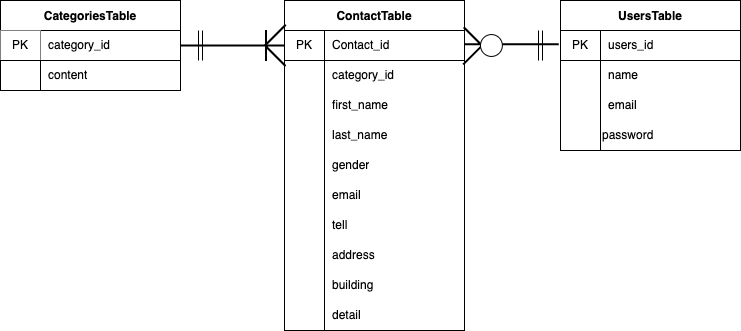

The diagram above was exported from draw.io. Its source (the exported page's mxGraphModel, read from the mxfile embedded in the PNG):
<mxGraphModel dx="518" dy="386" grid="1" gridSize="10" guides="1" tooltips="1" connect="1" arrows="1" fold="1" page="1" pageScale="1" pageWidth="827" pageHeight="1169" math="0" shadow="0">
  <root>
    <mxCell id="0" />
    <mxCell id="1" parent="0" />
    <mxCell id="3" value="CategoriesTable" style="shape=table;startSize=30;container=1;collapsible=0;childLayout=tableLayout;fixedRows=1;rowLines=0;fontStyle=1;fontColor=default;align=center;" vertex="1" parent="1">
      <mxGeometry x="40" y="40" width="180" height="90" as="geometry" />
    </mxCell>
    <mxCell id="4" value="" style="shape=tableRow;horizontal=0;startSize=0;swimlaneHead=0;swimlaneBody=0;top=0;left=0;bottom=0;right=0;collapsible=0;dropTarget=0;fillColor=none;points=[[0,0.5],[1,0.5]];portConstraint=eastwest;fontColor=none;" vertex="1" parent="3">
      <mxGeometry y="30" width="180" height="30" as="geometry" />
    </mxCell>
    <mxCell id="5" value="PK" style="shape=partialRectangle;html=1;whiteSpace=wrap;connectable=0;top=0;left=0;bottom=1;right=0;overflow=hidden;pointerEvents=1;" vertex="1" parent="4">
      <mxGeometry width="40" height="30" as="geometry">
        <mxRectangle width="40" height="30" as="alternateBounds" />
      </mxGeometry>
    </mxCell>
    <mxCell id="6" value="category_id" style="shape=partialRectangle;html=1;whiteSpace=wrap;connectable=0;fillColor=none;top=0;left=0;bottom=1;right=0;align=left;spacingLeft=6;overflow=hidden;fontColor=default;" vertex="1" parent="4">
      <mxGeometry x="40" width="140" height="30" as="geometry">
        <mxRectangle width="140" height="30" as="alternateBounds" />
      </mxGeometry>
    </mxCell>
    <mxCell id="7" value="" style="shape=tableRow;horizontal=0;startSize=0;swimlaneHead=0;swimlaneBody=0;top=0;left=0;bottom=0;right=0;collapsible=0;dropTarget=0;fillColor=none;points=[[0,0.5],[1,0.5]];portConstraint=eastwest;fontColor=none;" vertex="1" parent="3">
      <mxGeometry y="60" width="180" height="30" as="geometry" />
    </mxCell>
    <mxCell id="8" value="" style="shape=partialRectangle;html=1;whiteSpace=wrap;connectable=0;fillColor=none;top=0;left=0;bottom=0;right=0;overflow=hidden;fontColor=default;" vertex="1" parent="7">
      <mxGeometry width="40" height="30" as="geometry">
        <mxRectangle width="40" height="30" as="alternateBounds" />
      </mxGeometry>
    </mxCell>
    <mxCell id="9" value="content" style="shape=partialRectangle;html=1;whiteSpace=wrap;connectable=0;fillColor=none;top=0;left=0;bottom=0;right=0;align=left;spacingLeft=6;overflow=hidden;fontColor=default;" vertex="1" parent="7">
      <mxGeometry x="40" width="140" height="30" as="geometry">
        <mxRectangle width="140" height="30" as="alternateBounds" />
      </mxGeometry>
    </mxCell>
    <mxCell id="Ca-3wGP9eQM8WbR4wnc3-12" value="UsersTable" style="shape=table;startSize=30;container=1;collapsible=0;childLayout=tableLayout;fixedRows=1;rowLines=0;fontStyle=1;fontColor=default;" vertex="1" parent="1">
      <mxGeometry x="600" y="40" width="180" height="150" as="geometry" />
    </mxCell>
    <mxCell id="Ca-3wGP9eQM8WbR4wnc3-13" value="" style="shape=tableRow;horizontal=0;startSize=0;swimlaneHead=0;swimlaneBody=0;top=0;left=0;bottom=0;right=0;collapsible=0;dropTarget=0;fillColor=none;points=[[0,0.5],[1,0.5]];portConstraint=eastwest;fontColor=default;" vertex="1" parent="Ca-3wGP9eQM8WbR4wnc3-12">
      <mxGeometry y="30" width="180" height="30" as="geometry" />
    </mxCell>
    <mxCell id="Ca-3wGP9eQM8WbR4wnc3-14" value="PK" style="shape=partialRectangle;html=1;whiteSpace=wrap;connectable=0;fillColor=none;top=0;left=0;bottom=1;right=0;overflow=hidden;pointerEvents=1;fontColor=default;" vertex="1" parent="Ca-3wGP9eQM8WbR4wnc3-13">
      <mxGeometry width="40" height="30" as="geometry">
        <mxRectangle width="40" height="30" as="alternateBounds" />
      </mxGeometry>
    </mxCell>
    <mxCell id="Ca-3wGP9eQM8WbR4wnc3-15" value="users_id" style="shape=partialRectangle;html=1;whiteSpace=wrap;connectable=0;fillColor=none;top=0;left=0;bottom=1;right=0;align=left;spacingLeft=6;overflow=hidden;fontColor=default;" vertex="1" parent="Ca-3wGP9eQM8WbR4wnc3-13">
      <mxGeometry x="40" width="140" height="30" as="geometry">
        <mxRectangle width="140" height="30" as="alternateBounds" />
      </mxGeometry>
    </mxCell>
    <mxCell id="Ca-3wGP9eQM8WbR4wnc3-16" value="" style="shape=tableRow;horizontal=0;startSize=0;swimlaneHead=0;swimlaneBody=0;top=0;left=0;bottom=0;right=0;collapsible=0;dropTarget=0;fillColor=none;points=[[0,0.5],[1,0.5]];portConstraint=eastwest;fontColor=default;" vertex="1" parent="Ca-3wGP9eQM8WbR4wnc3-12">
      <mxGeometry y="60" width="180" height="30" as="geometry" />
    </mxCell>
    <mxCell id="Ca-3wGP9eQM8WbR4wnc3-17" value="" style="shape=partialRectangle;html=1;whiteSpace=wrap;connectable=0;fillColor=none;top=0;left=0;bottom=0;right=0;overflow=hidden;fontColor=default;" vertex="1" parent="Ca-3wGP9eQM8WbR4wnc3-16">
      <mxGeometry width="40" height="30" as="geometry">
        <mxRectangle width="40" height="30" as="alternateBounds" />
      </mxGeometry>
    </mxCell>
    <mxCell id="Ca-3wGP9eQM8WbR4wnc3-18" value="name" style="shape=partialRectangle;html=1;whiteSpace=wrap;connectable=0;fillColor=none;top=0;left=0;bottom=0;right=0;align=left;spacingLeft=6;overflow=hidden;fontColor=default;" vertex="1" parent="Ca-3wGP9eQM8WbR4wnc3-16">
      <mxGeometry x="40" width="140" height="30" as="geometry">
        <mxRectangle width="140" height="30" as="alternateBounds" />
      </mxGeometry>
    </mxCell>
    <mxCell id="Ca-3wGP9eQM8WbR4wnc3-19" value="" style="shape=tableRow;horizontal=0;startSize=0;swimlaneHead=0;swimlaneBody=0;top=0;left=0;bottom=0;right=0;collapsible=0;dropTarget=0;fillColor=none;points=[[0,0.5],[1,0.5]];portConstraint=eastwest;fontColor=default;" vertex="1" parent="Ca-3wGP9eQM8WbR4wnc3-12">
      <mxGeometry y="90" width="180" height="30" as="geometry" />
    </mxCell>
    <mxCell id="Ca-3wGP9eQM8WbR4wnc3-20" value="" style="shape=partialRectangle;html=1;whiteSpace=wrap;connectable=0;fillColor=none;top=0;left=0;bottom=0;right=0;overflow=hidden;fontColor=default;" vertex="1" parent="Ca-3wGP9eQM8WbR4wnc3-19">
      <mxGeometry width="40" height="30" as="geometry">
        <mxRectangle width="40" height="30" as="alternateBounds" />
      </mxGeometry>
    </mxCell>
    <mxCell id="Ca-3wGP9eQM8WbR4wnc3-21" value="email" style="shape=partialRectangle;html=1;whiteSpace=wrap;connectable=0;fillColor=none;top=0;left=0;bottom=0;right=0;align=left;spacingLeft=6;overflow=hidden;fontColor=default;" vertex="1" parent="Ca-3wGP9eQM8WbR4wnc3-19">
      <mxGeometry x="40" width="140" height="30" as="geometry">
        <mxRectangle width="140" height="30" as="alternateBounds" />
      </mxGeometry>
    </mxCell>
    <mxCell id="Ca-3wGP9eQM8WbR4wnc3-22" value="" style="shape=partialRectangle;html=1;whiteSpace=wrap;connectable=0;fillColor=none;top=0;left=0;bottom=0;right=1;overflow=hidden;fontColor=default;" vertex="1" parent="1">
      <mxGeometry x="600" y="160" width="40" height="30" as="geometry">
        <mxRectangle width="40" height="30" as="alternateBounds" />
      </mxGeometry>
    </mxCell>
    <mxCell id="Ca-3wGP9eQM8WbR4wnc3-24" value="password" style="text;strokeColor=none;align=left;fillColor=none;html=1;verticalAlign=middle;whiteSpace=wrap;rounded=0;fontColor=default;fontStyle=0" vertex="1" parent="1">
      <mxGeometry x="640" y="160" width="140" height="30" as="geometry" />
    </mxCell>
    <mxCell id="Ca-3wGP9eQM8WbR4wnc3-25" value="ContactTable" style="shape=table;startSize=30;container=1;collapsible=0;childLayout=tableLayout;fixedRows=1;rowLines=0;fontStyle=1;fontColor=default;fillColor=none;" vertex="1" parent="1">
      <mxGeometry x="324" y="40" width="180" height="330" as="geometry" />
    </mxCell>
    <mxCell id="Ca-3wGP9eQM8WbR4wnc3-26" value="" style="shape=tableRow;horizontal=0;startSize=0;swimlaneHead=0;swimlaneBody=0;top=0;left=0;bottom=0;right=0;collapsible=0;dropTarget=0;fillColor=none;points=[[0,0.5],[1,0.5]];portConstraint=eastwest;fontColor=default;" vertex="1" parent="Ca-3wGP9eQM8WbR4wnc3-25">
      <mxGeometry y="30" width="180" height="30" as="geometry" />
    </mxCell>
    <mxCell id="Ca-3wGP9eQM8WbR4wnc3-27" value="PK" style="shape=partialRectangle;html=1;whiteSpace=wrap;connectable=0;fillColor=none;top=0;left=0;bottom=1;right=0;overflow=hidden;pointerEvents=1;fontColor=default;" vertex="1" parent="Ca-3wGP9eQM8WbR4wnc3-26">
      <mxGeometry width="40" height="30" as="geometry">
        <mxRectangle width="40" height="30" as="alternateBounds" />
      </mxGeometry>
    </mxCell>
    <mxCell id="Ca-3wGP9eQM8WbR4wnc3-28" value="Contact_id" style="shape=partialRectangle;html=1;whiteSpace=wrap;connectable=0;fillColor=none;top=0;left=0;bottom=1;right=0;align=left;spacingLeft=6;overflow=hidden;fontColor=default;" vertex="1" parent="Ca-3wGP9eQM8WbR4wnc3-26">
      <mxGeometry x="40" width="140" height="30" as="geometry">
        <mxRectangle width="140" height="30" as="alternateBounds" />
      </mxGeometry>
    </mxCell>
    <mxCell id="Ca-3wGP9eQM8WbR4wnc3-29" value="" style="shape=tableRow;horizontal=0;startSize=0;swimlaneHead=0;swimlaneBody=0;top=0;left=0;bottom=0;right=0;collapsible=0;dropTarget=0;fillColor=none;points=[[0,0.5],[1,0.5]];portConstraint=eastwest;fontColor=default;" vertex="1" parent="Ca-3wGP9eQM8WbR4wnc3-25">
      <mxGeometry y="60" width="180" height="30" as="geometry" />
    </mxCell>
    <mxCell id="Ca-3wGP9eQM8WbR4wnc3-30" value="" style="shape=partialRectangle;html=1;whiteSpace=wrap;connectable=0;fillColor=none;top=0;left=0;bottom=0;right=0;overflow=hidden;fontColor=default;" vertex="1" parent="Ca-3wGP9eQM8WbR4wnc3-29">
      <mxGeometry width="40" height="30" as="geometry">
        <mxRectangle width="40" height="30" as="alternateBounds" />
      </mxGeometry>
    </mxCell>
    <mxCell id="Ca-3wGP9eQM8WbR4wnc3-31" value="category_id" style="shape=partialRectangle;html=1;whiteSpace=wrap;connectable=0;fillColor=none;top=0;left=0;bottom=0;right=0;align=left;spacingLeft=6;overflow=hidden;fontColor=default;" vertex="1" parent="Ca-3wGP9eQM8WbR4wnc3-29">
      <mxGeometry x="40" width="140" height="30" as="geometry">
        <mxRectangle width="140" height="30" as="alternateBounds" />
      </mxGeometry>
    </mxCell>
    <mxCell id="Ca-3wGP9eQM8WbR4wnc3-32" value="" style="shape=tableRow;horizontal=0;startSize=0;swimlaneHead=0;swimlaneBody=0;top=0;left=0;bottom=0;right=0;collapsible=0;dropTarget=0;fillColor=none;points=[[0,0.5],[1,0.5]];portConstraint=eastwest;fontColor=default;" vertex="1" parent="Ca-3wGP9eQM8WbR4wnc3-25">
      <mxGeometry y="90" width="180" height="30" as="geometry" />
    </mxCell>
    <mxCell id="Ca-3wGP9eQM8WbR4wnc3-33" value="" style="shape=partialRectangle;html=1;whiteSpace=wrap;connectable=0;fillColor=none;top=0;left=0;bottom=0;right=0;overflow=hidden;fontColor=default;" vertex="1" parent="Ca-3wGP9eQM8WbR4wnc3-32">
      <mxGeometry width="40" height="30" as="geometry">
        <mxRectangle width="40" height="30" as="alternateBounds" />
      </mxGeometry>
    </mxCell>
    <mxCell id="Ca-3wGP9eQM8WbR4wnc3-34" value="first_name" style="shape=partialRectangle;html=1;whiteSpace=wrap;connectable=0;fillColor=none;top=0;left=0;bottom=0;right=0;align=left;spacingLeft=6;overflow=hidden;fontColor=default;" vertex="1" parent="Ca-3wGP9eQM8WbR4wnc3-32">
      <mxGeometry x="40" width="140" height="30" as="geometry">
        <mxRectangle width="140" height="30" as="alternateBounds" />
      </mxGeometry>
    </mxCell>
    <mxCell id="Ca-3wGP9eQM8WbR4wnc3-35" value="" style="shape=partialRectangle;html=1;whiteSpace=wrap;connectable=0;fillColor=none;top=0;left=0;bottom=0;right=0;overflow=hidden;fontColor=default;" vertex="1" parent="1">
      <mxGeometry x="323.5" y="160" width="40" height="30" as="geometry">
        <mxRectangle width="40" height="30" as="alternateBounds" />
      </mxGeometry>
    </mxCell>
    <mxCell id="Ca-3wGP9eQM8WbR4wnc3-36" value="" style="shape=partialRectangle;html=1;whiteSpace=wrap;connectable=0;fillColor=none;top=0;left=0;bottom=0;right=0;overflow=hidden;fontColor=default;" vertex="1" parent="1">
      <mxGeometry x="323.5" y="190" width="40" height="30" as="geometry">
        <mxRectangle width="40" height="30" as="alternateBounds" />
      </mxGeometry>
    </mxCell>
    <mxCell id="Ca-3wGP9eQM8WbR4wnc3-37" value="last_name" style="shape=partialRectangle;html=1;whiteSpace=wrap;connectable=0;fillColor=none;top=0;left=1;bottom=0;right=0;align=left;spacingLeft=6;overflow=hidden;fontColor=default;" vertex="1" parent="1">
      <mxGeometry x="364" y="160" width="140" height="30" as="geometry">
        <mxRectangle width="140" height="30" as="alternateBounds" />
      </mxGeometry>
    </mxCell>
    <mxCell id="Ca-3wGP9eQM8WbR4wnc3-38" value="gender" style="shape=partialRectangle;html=1;whiteSpace=wrap;connectable=0;fillColor=none;top=0;left=1;bottom=0;right=0;align=left;spacingLeft=6;overflow=hidden;fontColor=default;" vertex="1" parent="1">
      <mxGeometry x="364" y="190" width="144" height="30" as="geometry">
        <mxRectangle width="140" height="30" as="alternateBounds" />
      </mxGeometry>
    </mxCell>
    <mxCell id="Ca-3wGP9eQM8WbR4wnc3-39" value="email" style="shape=partialRectangle;html=1;whiteSpace=wrap;connectable=0;fillColor=none;top=0;left=1;bottom=0;right=0;align=left;spacingLeft=6;overflow=hidden;fontColor=default;" vertex="1" parent="1">
      <mxGeometry x="364" y="220" width="140" height="30" as="geometry">
        <mxRectangle width="140" height="30" as="alternateBounds" />
      </mxGeometry>
    </mxCell>
    <mxCell id="Ca-3wGP9eQM8WbR4wnc3-40" value="tell" style="shape=partialRectangle;html=1;whiteSpace=wrap;connectable=0;fillColor=none;top=0;left=1;bottom=0;right=0;align=left;spacingLeft=6;overflow=hidden;fontColor=default;" vertex="1" parent="1">
      <mxGeometry x="364" y="250" width="140" height="30" as="geometry">
        <mxRectangle width="140" height="30" as="alternateBounds" />
      </mxGeometry>
    </mxCell>
    <mxCell id="Ca-3wGP9eQM8WbR4wnc3-46" value="address" style="shape=partialRectangle;html=1;whiteSpace=wrap;connectable=0;fillColor=none;top=0;left=1;bottom=0;right=0;align=left;spacingLeft=6;overflow=hidden;fontColor=default;" vertex="1" parent="1">
      <mxGeometry x="364" y="280" width="140" height="30" as="geometry">
        <mxRectangle width="140" height="30" as="alternateBounds" />
      </mxGeometry>
    </mxCell>
    <mxCell id="Ca-3wGP9eQM8WbR4wnc3-47" value="building" style="shape=partialRectangle;html=1;whiteSpace=wrap;connectable=0;fillColor=none;top=0;left=1;bottom=0;right=0;align=left;spacingLeft=6;overflow=hidden;fontColor=default;" vertex="1" parent="1">
      <mxGeometry x="364" y="310" width="140" height="30" as="geometry">
        <mxRectangle width="140" height="30" as="alternateBounds" />
      </mxGeometry>
    </mxCell>
    <mxCell id="Ca-3wGP9eQM8WbR4wnc3-48" value="detail" style="shape=partialRectangle;html=1;whiteSpace=wrap;connectable=0;fillColor=none;top=0;left=1;bottom=0;right=0;align=left;spacingLeft=6;overflow=hidden;fontColor=default;" vertex="1" parent="1">
      <mxGeometry x="364" y="340" width="140" height="30" as="geometry">
        <mxRectangle width="140" height="30" as="alternateBounds" />
      </mxGeometry>
    </mxCell>
    <mxCell id="Ca-3wGP9eQM8WbR4wnc3-52" value="" style="line;strokeWidth=2;direction=south;html=1;fontColor=default;fillColor=none;rotation=90;" vertex="1" parent="1">
      <mxGeometry x="267.2" y="32.82" width="10" height="104.38" as="geometry" />
    </mxCell>
    <mxCell id="Ca-3wGP9eQM8WbR4wnc3-54" value="" style="endArrow=none;html=1;rounded=1;strokeColor=default;fontColor=default;shape=link;" edge="1" parent="1">
      <mxGeometry width="50" height="50" relative="1" as="geometry">
        <mxPoint x="240" y="100" as="sourcePoint" />
        <mxPoint x="240" y="70" as="targetPoint" />
      </mxGeometry>
    </mxCell>
    <mxCell id="Ca-3wGP9eQM8WbR4wnc3-55" value="" style="line;strokeWidth=2;html=1;fontColor=default;fillColor=none;rotation=90;" vertex="1" parent="1">
      <mxGeometry x="290" y="80" width="31.1" height="10" as="geometry" />
    </mxCell>
    <mxCell id="Ca-3wGP9eQM8WbR4wnc3-56" value="" style="line;strokeWidth=2;html=1;fontColor=default;fillColor=none;rotation=45;" vertex="1" parent="1">
      <mxGeometry x="299.68" y="90" width="29.82" height="10" as="geometry" />
    </mxCell>
    <mxCell id="Ca-3wGP9eQM8WbR4wnc3-57" value="" style="line;strokeWidth=2;html=1;fontColor=default;fillColor=none;rotation=-225;" vertex="1" parent="1">
      <mxGeometry x="299.23" y="70" width="30.27" height="10" as="geometry" />
    </mxCell>
    <mxCell id="Ca-3wGP9eQM8WbR4wnc3-60" value="" style="line;strokeWidth=2;direction=south;html=1;fontColor=default;fillColor=none;rotation=90;" vertex="1" parent="1">
      <mxGeometry x="546.23" y="36.61" width="10" height="94.25" as="geometry" />
    </mxCell>
    <mxCell id="Ca-3wGP9eQM8WbR4wnc3-61" value="" style="endArrow=none;html=1;rounded=1;strokeColor=default;fontColor=default;shape=link;" edge="1" parent="1">
      <mxGeometry width="50" height="50" relative="1" as="geometry">
        <mxPoint x="580" y="100.00999999999999" as="sourcePoint" />
        <mxPoint x="580" y="70.00999999999999" as="targetPoint" />
      </mxGeometry>
    </mxCell>
    <mxCell id="Ca-3wGP9eQM8WbR4wnc3-63" value="" style="line;strokeWidth=2;html=1;fontColor=default;fillColor=none;rotation=-225;" vertex="1" parent="1">
      <mxGeometry x="498.8999999999999" y="90" width="25.54" height="10" as="geometry" />
    </mxCell>
    <mxCell id="Ca-3wGP9eQM8WbR4wnc3-64" value="" style="line;strokeWidth=2;html=1;fontColor=default;fillColor=none;rotation=45;" vertex="1" parent="1">
      <mxGeometry x="500.00000000000006" y="70" width="23.33" height="10" as="geometry" />
    </mxCell>
    <mxCell id="Ca-3wGP9eQM8WbR4wnc3-62" value="" style="ellipse;whiteSpace=wrap;html=1;aspect=fixed;fontColor=default;fillColor=default;labelBackgroundColor=none;" vertex="1" parent="1">
      <mxGeometry x="520" y="74.08" width="21.86" height="21.86" as="geometry" />
    </mxCell>
  </root>
</mxGraphModel>